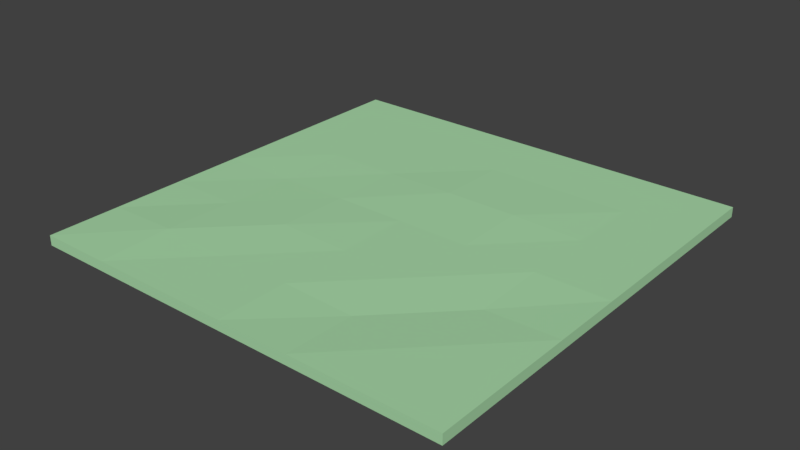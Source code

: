 # Source: Plains_I.blend  (saved by Blender 2.78.0; exported with 4.5.12 LTS)
import bpy
from mathutils import Matrix  # noqa: F401  (used for matrix-valued properties, if any)

bpy.ops.wm.read_factory_settings(use_empty=True)
scene = bpy.context.scene
scene.name = 'Scene'

# ---- collections
col_collection_1 = bpy.data.collections.new('Collection 1'); scene.collection.children.link(col_collection_1)

# ---- materials (node trees are filled in below, after node groups)
mat_grass_plains_i = bpy.data.materials.new('Grass Plains I')
mat_grass_plains_i.alpha_threshold = 0.0
mat_grass_plains_i.use_transparent_shadow = False
mat_grass_plains_i.diffuse_color = (0.4, 0.7, 0.4, 1.0)
mat_grass_plains_i.roughness = 0.5
mat_grass_plains_i.line_color = (0.0, 0.0, 0.0, 1.0)

# ---- material node trees

# ---- world
world_world = bpy.data.worlds.new('World'); scene.world = world_world
world_world.color = (0.05088, 0.05088, 0.05088)
world_world.use_sun_shadow = False
world_world.sun_shadow_jitter_overblur = 0.0
world_world.cycles.sampling_method = 'MANUAL'

# ---- meshes
me_cube = bpy.data.meshes.new('Cube')
me_cube.from_pydata([(8.0, 8.0, 0.1847), (8.0, -8.0, 0.1847), (-8.0, -8.0, 0.1847), (-8.0, 8.0, 0.1847), (8.0, 8.0, -0.1847), (-8.0, -8.0, -0.1847), (5.333, 8.0, 0.1847), (2.667, 8.0, 0.1847), (1.907e-06, 8.0, 0.1847), (-2.667, 8.0, 0.1847), (-5.333, 8.0, 0.1847), (5.333, -8.0, 0.1847), (2.667, -8.0, 0.1847), (-4.292e-06, -8.0, 0.1847), (-2.667, -8.0, 0.1847), (-5.333, -8.0, 0.1847), (8.0, -8.0, -0.1847), (-8.0, 8.0, -0.1847), (8.0, 5.333, 0.1847), (8.0, 2.667, 0.1847), (8.0, -4.292e-06, 0.1847), (8.0, -2.667, 0.1847), (8.0, -5.333, 0.1847), (-8.0, -5.333, 0.1847), (-8.0, -2.667, 0.1847), (-8.0, 1.431e-06, 0.1847), (-8.0, 2.667, 0.1847), (-8.0, 5.333, 0.1847), (5.333, 5.333, 0.1847), (5.333, 2.667, 0.1847), (5.333, -4.053e-06, 0.1847), (5.333, -2.667, 0.1042), (5.333, -5.333, 0.1847), (2.667, 5.333, 0.1847), (2.667, 2.667, 0.2341), (2.667, -3.099e-06, 0.1847), (2.667, -2.667, 0.1847), (2.667, -5.333, 0.1042), (8.742e-07, 5.333, 0.1847), (-1.589e-07, 2.667, 0.2341), (-1.192e-06, -2.146e-06, 0.1847), (-2.225e-06, -2.667, 0.1847), (-3.258e-06, -5.333, 0.1847), (-2.667, 5.333, 0.1847), (-2.667, 2.667, 0.1847), (-2.667, -9.537e-07, 0.1847), (-2.667, -2.667, 0.2341), (-2.667, -5.333, 0.1847), (-5.333, 5.333, 0.1847), (-5.333, 2.667, 0.1847), (-5.333, 0.0, 0.1461), (-5.333, -2.667, 0.1847), (-5.333, -5.333, 0.2495)], [], [(52, 23, 2, 15), (16, 22, 1), (5, 15, 2), (17, 27, 3), (10, 4, 17, 3), (0, 4, 6), (6, 4, 7), (7, 4, 8), (8, 4, 9), (9, 4, 10), (16, 1, 11, 5), (5, 11, 12), (5, 12, 13), (5, 13, 14), (5, 14, 15), (22, 32, 11, 1), (32, 37, 12, 11), (37, 42, 13, 12), (42, 47, 14, 13), (47, 52, 15, 14), (9, 10, 48, 43), (43, 48, 49, 44), (44, 49, 50, 45), (45, 50, 51, 46), (46, 51, 52, 47), (8, 9, 43, 38), (38, 43, 44, 39), (39, 44, 45, 40), (40, 45, 46, 41), (41, 46, 47, 42), (7, 8, 38, 33), (33, 38, 39, 34), (34, 39, 40, 35), (35, 40, 41, 36), (36, 41, 42, 37), (6, 7, 33, 28), (28, 33, 34, 29), (29, 34, 35, 30), (30, 35, 36, 31), (31, 36, 37, 32), (0, 6, 28, 18), (18, 28, 29, 19), (19, 29, 30, 20), (20, 30, 31, 21), (21, 31, 32, 22), (5, 2, 23, 17), (17, 23, 24), (17, 24, 25), (17, 25, 26), (17, 26, 27), (4, 0, 18, 16), (16, 18, 19), (16, 19, 20), (16, 20, 21), (16, 21, 22), (10, 3, 27, 48), (48, 27, 26, 49), (49, 26, 25, 50), (50, 25, 24, 51), (51, 24, 23, 52), (17, 4, 16, 5)])
me_cube.materials.append(mat_grass_plains_i)
me_cube.use_remesh_preserve_volume = False
me_cube.use_remesh_preserve_attributes = False
me_cube.use_mirror_vertex_groups = False
me_cube.update()

# ---- objects
ob_plains_i = bpy.data.objects.new('Plains I', me_cube)

# ---- transforms, parenting, visibility, modifiers, constraints
ob_plains_i.location = (0.0, 0.0, 0.0)
ob_plains_i.lock_rotations_4d = False
ob_plains_i.empty_display_type = 'ARROWS'
ob_plains_i.lineart.crease_threshold = 0.0

# ---- collection membership
col_collection_1.objects.link(ob_plains_i)

# ---- scene / render settings (as saved in the file)
scene.frame_start = 1; scene.frame_end = 250; scene.frame_set(1)
scene.render.engine = 'BLENDER_EEVEE_NEXT'
scene.render.resolution_percentage = 50
scene.render.dither_intensity = 0.0
scene.cycles.use_denoising = False
scene.cycles.samples = 128
scene.cycles.sampling_pattern = 'TABULATED_SOBOL'
scene.cycles.light_sampling_threshold = 0.0
scene.cycles.use_adaptive_sampling = False
scene.cycles.use_light_tree = False
scene.cycles.blur_glossy = 0.0
scene.cycles.sample_clamp_indirect = 0.0
scene.view_settings.view_transform = 'Standard'
bpy.context.view_layer.update()

# ---- added for rendering (the .blend has no active camera and no usable light): camera, sun
cam_auto = bpy.data.cameras.new('AutoCamera')
cam_auto.lens = 50.0
cam_auto.sensor_width = 36.0
cam_auto.clip_end = 1000.0
ob_auto_camera = bpy.data.objects.new('AutoCamera', cam_auto)
scene.collection.objects.link(ob_auto_camera)
ob_auto_camera.location = (20.9393, -25.1272, 16.7839)
ob_auto_camera.rotation_euler = (1.09748, -7.21219e-08, 0.694738)
scene.camera = ob_auto_camera
light_auto_sun = bpy.data.lights.new('AutoSun', 'SUN')
light_auto_sun.energy = 3.0
light_auto_sun.angle = 0.0523599
ob_auto_sun = bpy.data.objects.new('AutoSun', light_auto_sun)
scene.collection.objects.link(ob_auto_sun)
ob_auto_sun.rotation_euler = (0.872665, 0.174533, 0.523599)
bpy.context.view_layer.update()
